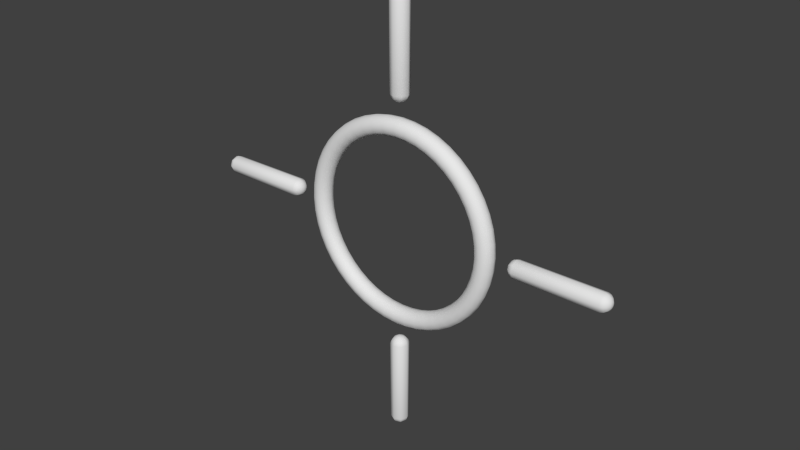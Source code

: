 # Source: crosshair.blend  (saved by Blender 2.77.0; exported with 4.5.12 LTS)
import bpy
from mathutils import Matrix  # noqa: F401  (used for matrix-valued properties, if any)

bpy.ops.wm.read_factory_settings(use_empty=True)
scene = bpy.context.scene
scene.name = 'Scene'

# ---- collections
col_collection_1 = bpy.data.collections.new('Collection 1'); scene.collection.children.link(col_collection_1)

# ---- world
world_world = bpy.data.worlds.new('World'); scene.world = world_world
world_world.color = (0.05088, 0.05088, 0.05088)
world_world.use_sun_shadow = False
world_world.sun_shadow_jitter_overblur = 0.0
world_world.cycles.sampling_method = 'NONE'
world_world.cycles.sample_map_resolution = 256

# ---- meshes
me_sphere = bpy.data.meshes.new('Sphere')
me_sphere.from_pydata([(6.749, 9.964e-07, 0.07649), (6.699, 1.005e-06, 0.1624), (6.623, 1.01e-06, 0.2262), (6.53, 1.011e-06, 0.2602), (3.921, 1.118e-06, 0.2602), (3.828, 1.111e-06, 0.2262), (3.702, 1.089e-06, 0.07649), (6.749, 0.06912, 0.04787), (6.699, 0.1299, 0.1086), (6.623, 0.175, 0.1538), (6.53, 0.199, 0.1778), (3.921, 0.199, 0.1778), (3.828, 0.175, 0.1538), (3.752, 0.1299, 0.1086), (3.702, 0.06912, 0.04786), (3.685, 1.077e-06, -0.02125), (6.749, 0.09774, -0.02125), (6.699, 0.1837, -0.02125), (6.623, 0.2475, -0.02125), (6.53, 0.2814, -0.02125), (3.921, 0.2814, -0.02125), (3.828, 0.2475, -0.02125), (3.752, 0.1837, -0.02125), (3.702, 0.09774, -0.02125), (6.766, 9.548e-07, -0.02125), (6.749, 0.06912, -0.09036), (6.699, 0.1299, -0.1511), (6.623, 0.175, -0.1963), (6.53, 0.199, -0.2203), (3.921, 0.199, -0.2203), (3.828, 0.175, -0.1963), (3.752, 0.1299, -0.1511), (3.702, 0.06912, -0.09036), (6.749, 9.724e-07, -0.119), (6.699, 9.478e-07, -0.2049), (6.623, 9.634e-07, -0.2687), (6.53, 9.478e-07, -0.3027), (3.921, 1.054e-06, -0.3027), (3.828, 1.055e-06, -0.2687), (3.752, 1.044e-06, -0.2049), (3.702, 1.065e-06, -0.119), (6.749, -0.06911, -0.09036), (6.699, -0.1299, -0.1511), (6.623, -0.175, -0.1963), (6.53, -0.199, -0.2203), (3.921, -0.199, -0.2203), (3.828, -0.175, -0.1963), (3.752, -0.1299, -0.1511), (3.702, -0.06911, -0.09036), (6.749, -0.09774, -0.02125), (6.699, -0.1837, -0.02125), (6.623, -0.2475, -0.02125), (6.53, -0.2814, -0.02125), (3.921, -0.2814, -0.02125), (3.828, -0.2475, -0.02125), (3.752, -0.1837, -0.02125), (3.702, -0.09774, -0.02125), (6.749, -0.06911, 0.04787), (6.699, -0.1299, 0.1086), (6.623, -0.175, 0.1538), (6.53, -0.199, 0.1778), (3.921, -0.199, 0.1778), (3.828, -0.175, 0.1538), (3.752, -0.1299, 0.1086), (3.702, -0.06911, 0.04786), (3.752, 1.113e-06, 0.1624)], [], [(0, 24, 7), (6, 65, 13, 14), (4, 3, 10, 11), (1, 0, 7, 8), (15, 6, 14), (5, 4, 11, 12), (2, 1, 8, 9), (65, 5, 12, 13), (3, 2, 9, 10), (8, 7, 16, 17), (15, 14, 23), (12, 11, 20, 21), (9, 8, 17, 18), (13, 12, 21, 22), (10, 9, 18, 19), (7, 24, 16), (14, 13, 22, 23), (11, 10, 19, 20), (22, 21, 30, 31), (19, 18, 27, 28), (16, 24, 25), (23, 22, 31, 32), (20, 19, 28, 29), (17, 16, 25, 26), (15, 23, 32), (21, 20, 29, 30), (18, 17, 26, 27), (29, 28, 36, 37), (26, 25, 33, 34), (15, 32, 40), (30, 29, 37, 38), (27, 26, 34, 35), (31, 30, 38, 39), (28, 27, 35, 36), (25, 24, 33), (32, 31, 39, 40), (35, 34, 42, 43), (39, 38, 46, 47), (36, 35, 43, 44), (33, 24, 41), (40, 39, 47, 48), (37, 36, 44, 45), (34, 33, 41, 42), (15, 40, 48), (38, 37, 45, 46), (41, 24, 49), (48, 47, 55, 56), (45, 44, 52, 53), (42, 41, 49, 50), (15, 48, 56), (46, 45, 53, 54), (43, 42, 50, 51), (47, 46, 54, 55), (44, 43, 51, 52), (15, 56, 64), (54, 53, 61, 62), (51, 50, 58, 59), (55, 54, 62, 63), (52, 51, 59, 60), (49, 24, 57), (56, 55, 63, 64), (53, 52, 60, 61), (50, 49, 57, 58), (63, 62, 5, 65), (60, 59, 2, 3), (57, 24, 0), (64, 63, 65, 6), (61, 60, 3, 4), (58, 57, 0, 1), (15, 64, 6), (62, 61, 4, 5), (59, 58, 1, 2)])
me_sphere.polygons.foreach_set('use_smooth', [True] * 72)
me_sphere.use_remesh_preserve_volume = False
me_sphere.use_remesh_preserve_attributes = False
me_sphere.use_mirror_vertex_groups = False
me_sphere.update()
me_torus = bpy.data.meshes.new('Torus')
me_torus.from_pydata([(-1.582e-07, 7.296e-08, 1.1), (-1.676e-07, 0.05, 1.087), (-1.714e-07, 0.0866, 1.05), (-1.714e-07, 0.1, 1.0), (-1.639e-07, 0.0866, 0.95), (-1.565e-07, 0.05, 0.9134), (-1.431e-07, 5.786e-08, 0.9), (-1.341e-07, -0.05, 0.9134), (-1.267e-07, -0.0866, 0.95), (-1.267e-07, -0.1, 1.0), (-1.341e-07, -0.0866, 1.05), (-1.453e-07, -0.05, 1.087), (0.1436, 8.941e-08, 1.091), (0.1418, 0.05, 1.077), (0.1371, 0.0866, 1.041), (0.1305, 0.1, 0.9914), (0.124, 0.0866, 0.9419), (0.1192, 0.05, 0.9056), (0.1175, 6.706e-08, 0.8923), (0.1192, -0.05, 0.9056), (0.124, -0.0866, 0.9419), (0.1305, -0.1, 0.9914), (0.1371, -0.0866, 1.041), (0.1418, -0.05, 1.077), (0.2847, 8.941e-08, 1.063), (0.2812, 0.05, 1.05), (0.2718, 0.0866, 1.014), (0.2588, 0.1, 0.9659), (0.2459, 0.0866, 0.9176), (0.2364, 0.05, 0.8823), (0.2329, 7.451e-08, 0.8693), (0.2364, -0.05, 0.8823), (0.2459, -0.0866, 0.9176), (0.2588, -0.1, 0.9659), (0.2718, -0.0866, 1.014), (0.2812, -0.05, 1.05), (0.421, 8.941e-08, 1.016), (0.4158, 0.05, 1.004), (0.4018, 0.0866, 0.9701), (0.3827, 0.1, 0.9239), (0.3635, 0.0866, 0.8777), (0.3495, 0.05, 0.8439), (0.3444, 1.49e-07, 0.8315), (0.3495, -0.05, 0.8439), (0.3635, -0.0866, 0.8777), (0.3827, -0.1, 0.9239), (0.4018, -0.0866, 0.9701), (0.4158, -0.05, 1.004), (0.55, 1.788e-07, 0.9526), (0.5433, 0.05, 0.941), (0.525, 0.0866, 0.9093), (0.5, 0.1, 0.866), (0.475, 0.0866, 0.8227), (0.4567, 0.05, 0.791), (0.45, 1.49e-07, 0.7794), (0.4567, -0.05, 0.791), (0.475, -0.0866, 0.8227), (0.5, -0.1, 0.866), (0.525, -0.0866, 0.9093), (0.5433, -0.05, 0.941), (0.6696, 1.788e-07, 0.8727), (0.6615, 0.05, 0.8621), (0.6392, 0.0866, 0.833), (0.6088, 0.1, 0.7934), (0.5783, 0.0866, 0.7537), (0.556, 0.05, 0.7246), (0.5479, 1.192e-07, 0.714), (0.556, -0.05, 0.7246), (0.5783, -0.0866, 0.7537), (0.6088, -0.1, 0.7934), (0.6392, -0.0866, 0.833), (0.6615, -0.05, 0.8621), (0.7778, 2.384e-07, 0.7778), (0.7683, 0.05, 0.7683), (0.7425, 0.0866, 0.7425), (0.7071, 0.1, 0.7071), (0.6718, 0.0866, 0.6718), (0.6459, 0.05, 0.6459), (0.6364, 1.788e-07, 0.6364), (0.6459, -0.05, 0.6459), (0.6718, -0.0866, 0.6718), (0.7071, -0.1, 0.7071), (0.7425, -0.0866, 0.7425), (0.7683, -0.05, 0.7683), (0.8727, 2.384e-07, 0.6696), (0.8621, 0.05, 0.6615), (0.833, 0.0866, 0.6392), (0.7934, 0.1, 0.6088), (0.7537, 0.0866, 0.5783), (0.7246, 0.05, 0.556), (0.714, 1.788e-07, 0.5479), (0.7246, -0.05, 0.556), (0.7537, -0.0866, 0.5783), (0.7934, -0.1, 0.6088), (0.833, -0.0866, 0.6392), (0.8621, -0.05, 0.6615), (0.9526, 2.384e-07, 0.55), (0.941, 0.05, 0.5433), (0.9093, 0.0866, 0.525), (0.866, 0.1, 0.5), (0.8227, 0.0866, 0.475), (0.791, 0.05, 0.4567), (0.7794, 1.788e-07, 0.45), (0.791, -0.05, 0.4567), (0.8227, -0.0866, 0.475), (0.866, -0.1, 0.5), (0.9093, -0.0866, 0.525), (0.941, -0.05, 0.5433), (1.016, 2.384e-07, 0.421), (1.004, 0.05, 0.4158), (0.9701, 0.0866, 0.4018), (0.9239, 0.1, 0.3827), (0.8777, 0.0866, 0.3635), (0.8439, 0.05, 0.3495), (0.8315, 2.384e-07, 0.3444), (0.8439, -0.05, 0.3495), (0.8777, -0.0866, 0.3635), (0.9239, -0.1, 0.3827), (0.9701, -0.0866, 0.4018), (1.004, -0.05, 0.4158), (1.063, 2.384e-07, 0.2847), (1.05, 0.05, 0.2812), (1.014, 0.0866, 0.2718), (0.9659, 0.1, 0.2588), (0.9176, 0.0866, 0.2459), (0.8823, 0.05, 0.2364), (0.8693, 2.384e-07, 0.2329), (0.8823, -0.05, 0.2364), (0.9176, -0.0866, 0.2459), (0.9659, -0.1, 0.2588), (1.014, -0.0866, 0.2718), (1.05, -0.05, 0.2812), (1.091, 2.384e-07, 0.1436), (1.077, 0.05, 0.1418), (1.041, 0.0866, 0.1371), (0.9914, 0.1, 0.1305), (0.9419, 0.0866, 0.124), (0.9056, 0.05, 0.1192), (0.8923, 2.384e-07, 0.1175), (0.9056, -0.05, 0.1192), (0.9419, -0.0866, 0.124), (0.9914, -0.1, 0.1305), (1.041, -0.0866, 0.1371), (1.077, -0.05, 0.1418), (1.1, 2.384e-07, 1.847e-07), (1.087, 0.05, 1.827e-07), (1.05, 0.0866, 1.791e-07), (1.0, 0.1, 2.04e-07), (0.95, 0.0866, 2.012e-07), (0.9134, 0.05, 1.994e-07), (0.9, 2.384e-07, 1.994e-07), (0.9134, -0.05, 1.995e-07), (0.95, -0.0866, 2.068e-07), (1.0, -0.1, 2.042e-07), (1.05, -0.0866, 1.773e-07), (1.087, -0.05, 1.828e-07), (1.091, 2.384e-07, -0.1436), (1.077, 0.05, -0.1418), (1.041, 0.0866, -0.1371), (0.9914, 0.1, -0.1305), (0.9419, 0.0866, -0.124), (0.9056, 0.05, -0.1192), (0.8923, 2.384e-07, -0.1175), (0.9056, -0.05, -0.1192), (0.9419, -0.0866, -0.124), (0.9914, -0.1, -0.1305), (1.041, -0.0866, -0.1371), (1.077, -0.05, -0.1418), (1.063, 2.384e-07, -0.2847), (1.05, 0.05, -0.2812), (1.014, 0.0866, -0.2718), (0.9659, 0.1, -0.2588), (0.9176, 0.0866, -0.2459), (0.8823, 0.05, -0.2364), (0.8693, 2.384e-07, -0.2329), (0.8823, -0.05, -0.2364), (0.9176, -0.0866, -0.2459), (0.9659, -0.1, -0.2588), (1.014, -0.0866, -0.2718), (1.05, -0.05, -0.2812), (1.016, 2.384e-07, -0.421), (1.004, 0.05, -0.4158), (0.9701, 0.0866, -0.4018), (0.9239, 0.1, -0.3827), (0.8777, 0.0866, -0.3635), (0.8439, 0.05, -0.3495), (0.8315, 1.788e-07, -0.3444), (0.8439, -0.05, -0.3495), (0.8777, -0.0866, -0.3635), (0.9239, -0.1, -0.3827), (0.9701, -0.0866, -0.4018), (1.004, -0.05, -0.4158), (0.9526, 2.384e-07, -0.55), (0.941, 0.05, -0.5433), (0.9093, 0.0866, -0.525), (0.866, 0.1, -0.5), (0.8227, 0.0866, -0.475), (0.791, 0.05, -0.4567), (0.7794, 1.788e-07, -0.45), (0.791, -0.05, -0.4567), (0.8227, -0.0866, -0.475), (0.866, -0.1, -0.5), (0.9093, -0.0866, -0.525), (0.941, -0.05, -0.5433), (0.8727, 2.384e-07, -0.6696), (0.8621, 0.05, -0.6615), (0.833, 0.0866, -0.6392), (0.7934, 0.1, -0.6088), (0.7537, 0.0866, -0.5783), (0.7246, 0.05, -0.556), (0.714, 1.788e-07, -0.5479), (0.7246, -0.05, -0.556), (0.7537, -0.0866, -0.5783), (0.7934, -0.1, -0.6088), (0.833, -0.0866, -0.6392), (0.8621, -0.05, -0.6615), (0.7778, 2.384e-07, -0.7778), (0.7683, 0.05, -0.7683), (0.7425, 0.0866, -0.7425), (0.7071, 0.1, -0.7071), (0.6718, 0.0866, -0.6718), (0.6459, 0.05, -0.6459), (0.6364, 1.788e-07, -0.6364), (0.6459, -0.05, -0.6459), (0.6718, -0.0866, -0.6718), (0.7071, -0.1, -0.7071), (0.7425, -0.0866, -0.7425), (0.7683, -0.05, -0.7683), (0.6696, 2.384e-07, -0.8727), (0.6615, 0.05, -0.8621), (0.6392, 0.0866, -0.833), (0.6088, 0.1, -0.7934), (0.5783, 0.0866, -0.7537), (0.556, 0.05, -0.7246), (0.5479, 1.788e-07, -0.714), (0.556, -0.05, -0.7246), (0.5783, -0.0866, -0.7537), (0.6088, -0.1, -0.7934), (0.6392, -0.0866, -0.833), (0.6615, -0.05, -0.8621), (0.55, 1.192e-07, -0.9526), (0.5433, 0.05, -0.941), (0.525, 0.0866, -0.9093), (0.5, 0.1, -0.866), (0.475, 0.0866, -0.8227), (0.4567, 0.05, -0.791), (0.45, 1.49e-07, -0.7794), (0.4567, -0.05, -0.791), (0.475, -0.0866, -0.8227), (0.5, -0.1, -0.866), (0.525, -0.0866, -0.9093), (0.5433, -0.05, -0.941), (0.421, 1.788e-07, -1.016), (0.4158, 0.05, -1.004), (0.4018, 0.0866, -0.9701), (0.3827, 0.1, -0.9239), (0.3635, 0.0866, -0.8777), (0.3495, 0.05, -0.8439), (0.3444, 1.192e-07, -0.8315), (0.3495, -0.05, -0.8439), (0.3635, -0.0866, -0.8777), (0.3827, -0.1, -0.9239), (0.4018, -0.0866, -0.9701), (0.4158, -0.05, -1.004), (0.2847, 5.96e-08, -1.063), (0.2812, 0.05, -1.05), (0.2718, 0.0866, -1.014), (0.2588, 0.1, -0.9659), (0.2459, 0.0866, -0.9176), (0.2364, 0.05, -0.8823), (0.2329, 5.96e-08, -0.8693), (0.2364, -0.05, -0.8823), (0.2459, -0.0866, -0.9176), (0.2588, -0.1, -0.9659), (0.2718, -0.0866, -1.014), (0.2812, -0.05, -1.05), (0.1436, 4.47e-08, -1.091), (0.1418, 0.05, -1.077), (0.1371, 0.0866, -1.041), (0.1305, 0.1, -0.9914), (0.124, 0.0866, -0.9419), (0.1192, 0.05, -0.9056), (0.1175, 5.215e-08, -0.8923), (0.1192, -0.05, -0.9056), (0.124, -0.0866, -0.9419), (0.1305, -0.1, -0.9914), (0.1371, -0.0866, -1.041), (0.1418, -0.05, -1.077), (1.04e-07, 2.607e-08, -1.1), (8.941e-08, 0.05, -1.087), (7.451e-08, 0.0866, -1.05), (6.706e-08, 0.1, -1.0), (5.96e-08, 0.0866, -0.95), (6.333e-08, 0.05, -0.9134), (7.145e-08, 4.117e-08, -0.9), (8.568e-08, -0.05, -0.9134), (9.686e-08, -0.0866, -0.95), (1.118e-07, -0.1, -1.0), (1.192e-07, -0.0866, -1.05), (1.118e-07, -0.05, -1.087), (-0.1436, 1.49e-08, -1.091), (-0.1418, 0.05, -1.077), (-0.1371, 0.0866, -1.041), (-0.1305, 0.1, -0.9914), (-0.124, 0.0866, -0.9419), (-0.1192, 0.05, -0.9056), (-0.1175, 2.98e-08, -0.8923), (-0.1192, -0.05, -0.9056), (-0.124, -0.0866, -0.9419), (-0.1305, -0.1, -0.9914), (-0.1371, -0.0866, -1.041), (-0.1418, -0.05, -1.077), (-0.2847, 0.0, -1.063), (-0.2812, 0.05, -1.05), (-0.2718, 0.0866, -1.014), (-0.2588, 0.1, -0.9659), (-0.2459, 0.0866, -0.9176), (-0.2364, 0.05, -0.8823), (-0.2329, -2.98e-08, -0.8693), (-0.2364, -0.05, -0.8823), (-0.2459, -0.0866, -0.9176), (-0.2588, -0.1, -0.9659), (-0.2718, -0.0866, -1.014), (-0.2812, -0.05, -1.05), (-0.421, -1.192e-07, -1.016), (-0.4158, 0.05, -1.004), (-0.4018, 0.0866, -0.9701), (-0.3827, 0.1, -0.9239), (-0.3635, 0.0866, -0.8777), (-0.3495, 0.05, -0.8439), (-0.3444, -2.98e-08, -0.8315), (-0.3495, -0.05, -0.8439), (-0.3635, -0.0866, -0.8777), (-0.3827, -0.1, -0.9239), (-0.4018, -0.0866, -0.9701), (-0.4158, -0.05, -1.004), (-0.55, -5.96e-08, -0.9526), (-0.5433, 0.05, -0.941), (-0.525, 0.0866, -0.9093), (-0.5, 0.1, -0.866), (-0.475, 0.0866, -0.8227), (-0.4567, 0.05, -0.791), (-0.45, -2.98e-08, -0.7794), (-0.4567, -0.05, -0.791), (-0.475, -0.0866, -0.8227), (-0.5, -0.1, -0.866), (-0.525, -0.0866, -0.9093), (-0.5433, -0.05, -0.941), (-0.6696, -1.192e-07, -0.8727), (-0.6615, 0.05, -0.8621), (-0.6392, 0.0866, -0.833), (-0.6088, 0.1, -0.7934), (-0.5783, 0.0866, -0.7537), (-0.556, 0.05, -0.7246), (-0.5479, -1.192e-07, -0.714), (-0.556, -0.05, -0.7246), (-0.5783, -0.0866, -0.7537), (-0.6088, -0.1, -0.7934), (-0.6392, -0.0866, -0.833), (-0.6615, -0.05, -0.8621), (-0.7778, -1.192e-07, -0.7778), (-0.7683, 0.05, -0.7683), (-0.7425, 0.0866, -0.7425), (-0.7071, 0.1, -0.7071), (-0.6718, 0.0866, -0.6718), (-0.6459, 0.05, -0.6459), (-0.6364, -1.192e-07, -0.6364), (-0.6459, -0.05, -0.6459), (-0.6718, -0.0866, -0.6718), (-0.7071, -0.1, -0.7071), (-0.7425, -0.0866, -0.7425), (-0.7683, -0.05, -0.7683), (-0.8727, -1.788e-07, -0.6696), (-0.8621, 0.05, -0.6615), (-0.833, 0.0866, -0.6392), (-0.7934, 0.1, -0.6088), (-0.7537, 0.0866, -0.5783), (-0.7246, 0.05, -0.556), (-0.714, -1.192e-07, -0.5479), (-0.7246, -0.05, -0.556), (-0.7537, -0.0866, -0.5783), (-0.7934, -0.1, -0.6088), (-0.833, -0.0866, -0.6392), (-0.8621, -0.05, -0.6615), (-0.9526, -1.788e-07, -0.55), (-0.941, 0.05, -0.5433), (-0.9093, 0.0866, -0.525), (-0.866, 0.1, -0.5), (-0.8227, 0.0866, -0.475), (-0.791, 0.05, -0.4567), (-0.7794, -1.192e-07, -0.45), (-0.791, -0.05, -0.4567), (-0.8227, -0.0866, -0.475), (-0.866, -0.1, -0.5), (-0.9093, -0.0866, -0.525), (-0.941, -0.05, -0.5433), (-1.016, -2.384e-07, -0.421), (-1.004, 0.05, -0.4158), (-0.9701, 0.0866, -0.4018), (-0.9239, 0.1, -0.3827), (-0.8777, 0.0866, -0.3635), (-0.8439, 0.05, -0.3495), (-0.8315, -1.788e-07, -0.3444), (-0.8439, -0.05, -0.3495), (-0.8777, -0.0866, -0.3635), (-0.9239, -0.1, -0.3827), (-0.9701, -0.0866, -0.4018), (-1.004, -0.05, -0.4158), (-1.063, -2.384e-07, -0.2847), (-1.05, 0.05, -0.2812), (-1.014, 0.0866, -0.2718), (-0.9659, 0.1, -0.2588), (-0.9176, 0.0866, -0.2459), (-0.8823, 0.05, -0.2364), (-0.8693, -1.788e-07, -0.2329), (-0.8823, -0.05, -0.2364), (-0.9176, -0.0866, -0.2459), (-0.9659, -0.1, -0.2588), (-1.014, -0.0866, -0.2718), (-1.05, -0.05, -0.2812), (-1.091, -2.384e-07, -0.1436), (-1.077, 0.05, -0.1418), (-1.041, 0.0866, -0.1371), (-0.9914, 0.1, -0.1305), (-0.9419, 0.0866, -0.124), (-0.9056, 0.05, -0.1192), (-0.8923, -1.788e-07, -0.1175), (-0.9056, -0.05, -0.1192), (-0.9419, -0.0866, -0.124), (-0.9914, -0.1, -0.1305), (-1.041, -0.0866, -0.1371), (-1.077, -0.05, -0.1418), (-1.1, -2.384e-07, 1.861e-08), (-1.087, 0.05, 1.834e-08), (-1.05, 0.0866, 2.386e-08), (-1.0, 0.1, 5.653e-08), (-0.95, 0.0866, 6.141e-08), (-0.9134, 0.05, 6.129e-08), (-0.9, -1.788e-07, 6.351e-08), (-0.9134, -0.05, 6.139e-08), (-0.95, -0.0866, 5.959e-08), (-1.0, -0.1, 5.673e-08), (-1.05, -0.0866, 2.204e-08), (-1.087, -0.05, 1.844e-08), (-1.091, -2.384e-07, 0.1436), (-1.077, 0.05, 0.1418), (-1.041, 0.0866, 0.1371), (-0.9914, 0.1, 0.1305), (-0.9419, 0.0866, 0.124), (-0.9056, 0.05, 0.1192), (-0.8923, -1.788e-07, 0.1175), (-0.9056, -0.05, 0.1192), (-0.9419, -0.0866, 0.124), (-0.9914, -0.1, 0.1305), (-1.041, -0.0866, 0.1371), (-1.077, -0.05, 0.1418), (-1.063, -2.384e-07, 0.2847), (-1.05, 0.05, 0.2812), (-1.014, 0.0866, 0.2718), (-0.9659, 0.1, 0.2588), (-0.9176, 0.0866, 0.2459), (-0.8823, 0.05, 0.2364), (-0.8693, -1.788e-07, 0.2329), (-0.8823, -0.05, 0.2364), (-0.9176, -0.0866, 0.2459), (-0.9659, -0.1, 0.2588), (-1.014, -0.0866, 0.2718), (-1.05, -0.05, 0.2812), (-1.016, -2.384e-07, 0.421), (-1.004, 0.05, 0.4158), (-0.9701, 0.0866, 0.4018), (-0.9239, 0.1, 0.3827), (-0.8777, 0.0866, 0.3635), (-0.8439, 0.05, 0.3495), (-0.8315, -1.788e-07, 0.3444), (-0.8439, -0.05, 0.3495), (-0.8777, -0.0866, 0.3635), (-0.9239, -0.1, 0.3827), (-0.9701, -0.0866, 0.4018), (-1.004, -0.05, 0.4158), (-0.9526, -1.788e-07, 0.55), (-0.941, 0.05, 0.5433), (-0.9093, 0.0866, 0.525), (-0.866, 0.1, 0.5), (-0.8227, 0.0866, 0.475), (-0.791, 0.05, 0.4567), (-0.7794, -1.788e-07, 0.45), (-0.791, -0.05, 0.4567), (-0.8227, -0.0866, 0.475), (-0.866, -0.1, 0.5), (-0.9093, -0.0866, 0.525), (-0.941, -0.05, 0.5433), (-0.8727, -1.192e-07, 0.6696), (-0.8621, 0.05, 0.6615), (-0.833, 0.0866, 0.6392), (-0.7934, 0.1, 0.6088), (-0.7537, 0.0866, 0.5783), (-0.7246, 0.05, 0.556), (-0.714, -1.192e-07, 0.5479), (-0.7246, -0.05, 0.556), (-0.7537, -0.0866, 0.5783), (-0.7934, -0.1, 0.6088), (-0.833, -0.0866, 0.6392), (-0.8621, -0.05, 0.6615), (-0.7778, -1.192e-07, 0.7778), (-0.7683, 0.05, 0.7683), (-0.7425, 0.0866, 0.7425), (-0.7071, 0.1, 0.7071), (-0.6718, 0.0866, 0.6718), (-0.6459, 0.05, 0.6459), (-0.6364, -1.192e-07, 0.6364), (-0.6459, -0.05, 0.6459), (-0.6718, -0.0866, 0.6718), (-0.7071, -0.1, 0.7071), (-0.7425, -0.0866, 0.7425), (-0.7683, -0.05, 0.7683), (-0.6696, -1.192e-07, 0.8727), (-0.6615, 0.05, 0.8621), (-0.6392, 0.0866, 0.833), (-0.6088, 0.1, 0.7934), (-0.5783, 0.0866, 0.7537), (-0.556, 0.05, 0.7246), (-0.5479, -1.192e-07, 0.714), (-0.556, -0.05, 0.7246), (-0.5783, -0.0866, 0.7537), (-0.6088, -0.1, 0.7934), (-0.6392, -0.0866, 0.833), (-0.6615, -0.05, 0.8621), (-0.55, -1.192e-07, 0.9526), (-0.5433, 0.05, 0.941), (-0.525, 0.0866, 0.9093), (-0.5, 0.1, 0.866), (-0.475, 0.0866, 0.8227), (-0.4567, 0.05, 0.791), (-0.45, -5.96e-08, 0.7794), (-0.4567, -0.05, 0.791), (-0.475, -0.0866, 0.8227), (-0.5, -0.1, 0.866), (-0.525, -0.0866, 0.9093), (-0.5433, -0.05, 0.941), (-0.421, -8.941e-08, 1.016), (-0.4158, 0.05, 1.004), (-0.4018, 0.0866, 0.9701), (-0.3827, 0.1, 0.9239), (-0.3635, 0.0866, 0.8777), (-0.3495, 0.05, 0.8439), (-0.3444, -2.98e-08, 0.8315), (-0.3495, -0.05, 0.8439), (-0.3635, -0.0866, 0.8777), (-0.3827, -0.1, 0.9239), (-0.4018, -0.0866, 0.9701), (-0.4158, -0.05, 1.004), (-0.2847, -5.96e-08, 1.063), (-0.2812, 0.05, 1.05), (-0.2718, 0.0866, 1.014), (-0.2588, 0.1, 0.9659), (-0.2459, 0.0866, 0.9176), (-0.2364, 0.05, 0.8823), (-0.2329, -1.49e-08, 0.8693), (-0.2364, -0.05, 0.8823), (-0.2459, -0.0866, 0.9176), (-0.2588, -0.1, 0.9659), (-0.2718, -0.0866, 1.014), (-0.2812, -0.05, 1.05), (-0.1436, -5.96e-08, 1.091), (-0.1418, 0.05, 1.077), (-0.1371, 0.0866, 1.041), (-0.1305, 0.1, 0.9914), (-0.124, 0.0866, 0.9419), (-0.1192, 0.05, 0.9056), (-0.1175, -1.49e-08, 0.8923), (-0.1192, -0.05, 0.9056), (-0.124, -0.0866, 0.9419), (-0.1305, -0.1, 0.9914), (-0.1371, -0.0866, 1.041), (-0.1418, -0.05, 1.077)], [], [(0, 12, 13, 1), (1, 13, 14, 2), (2, 14, 15, 3), (3, 15, 16, 4), (4, 16, 17, 5), (5, 17, 18, 6), (6, 18, 19, 7), (7, 19, 20, 8), (8, 20, 21, 9), (9, 21, 22, 10), (10, 22, 23, 11), (0, 11, 23, 12), (12, 24, 25, 13), (13, 25, 26, 14), (14, 26, 27, 15), (15, 27, 28, 16), (16, 28, 29, 17), (17, 29, 30, 18), (18, 30, 31, 19), (19, 31, 32, 20), (20, 32, 33, 21), (21, 33, 34, 22), (22, 34, 35, 23), (23, 35, 24, 12), (24, 36, 37, 25), (25, 37, 38, 26), (26, 38, 39, 27), (27, 39, 40, 28), (28, 40, 41, 29), (29, 41, 42, 30), (30, 42, 43, 31), (31, 43, 44, 32), (32, 44, 45, 33), (33, 45, 46, 34), (34, 46, 47, 35), (35, 47, 36, 24), (36, 48, 49, 37), (37, 49, 50, 38), (38, 50, 51, 39), (39, 51, 52, 40), (40, 52, 53, 41), (41, 53, 54, 42), (42, 54, 55, 43), (43, 55, 56, 44), (44, 56, 57, 45), (45, 57, 58, 46), (46, 58, 59, 47), (47, 59, 48, 36), (48, 60, 61, 49), (49, 61, 62, 50), (50, 62, 63, 51), (51, 63, 64, 52), (52, 64, 65, 53), (53, 65, 66, 54), (54, 66, 67, 55), (55, 67, 68, 56), (56, 68, 69, 57), (57, 69, 70, 58), (58, 70, 71, 59), (59, 71, 60, 48), (60, 72, 73, 61), (61, 73, 74, 62), (62, 74, 75, 63), (63, 75, 76, 64), (64, 76, 77, 65), (65, 77, 78, 66), (66, 78, 79, 67), (67, 79, 80, 68), (68, 80, 81, 69), (69, 81, 82, 70), (70, 82, 83, 71), (71, 83, 72, 60), (72, 84, 85, 73), (73, 85, 86, 74), (74, 86, 87, 75), (75, 87, 88, 76), (76, 88, 89, 77), (77, 89, 90, 78), (78, 90, 91, 79), (79, 91, 92, 80), (80, 92, 93, 81), (81, 93, 94, 82), (82, 94, 95, 83), (83, 95, 84, 72), (84, 96, 97, 85), (85, 97, 98, 86), (86, 98, 99, 87), (87, 99, 100, 88), (88, 100, 101, 89), (89, 101, 102, 90), (90, 102, 103, 91), (91, 103, 104, 92), (92, 104, 105, 93), (93, 105, 106, 94), (94, 106, 107, 95), (95, 107, 96, 84), (96, 108, 109, 97), (97, 109, 110, 98), (98, 110, 111, 99), (99, 111, 112, 100), (100, 112, 113, 101), (101, 113, 114, 102), (102, 114, 115, 103), (103, 115, 116, 104), (104, 116, 117, 105), (105, 117, 118, 106), (106, 118, 119, 107), (107, 119, 108, 96), (108, 120, 121, 109), (109, 121, 122, 110), (110, 122, 123, 111), (111, 123, 124, 112), (112, 124, 125, 113), (113, 125, 126, 114), (114, 126, 127, 115), (115, 127, 128, 116), (116, 128, 129, 117), (117, 129, 130, 118), (118, 130, 131, 119), (119, 131, 120, 108), (120, 132, 133, 121), (121, 133, 134, 122), (122, 134, 135, 123), (123, 135, 136, 124), (124, 136, 137, 125), (125, 137, 138, 126), (126, 138, 139, 127), (127, 139, 140, 128), (128, 140, 141, 129), (129, 141, 142, 130), (130, 142, 143, 131), (131, 143, 132, 120), (132, 144, 145, 133), (133, 145, 146, 134), (134, 146, 147, 135), (135, 147, 148, 136), (136, 148, 149, 137), (137, 149, 150, 138), (138, 150, 151, 139), (139, 151, 152, 140), (140, 152, 153, 141), (141, 153, 154, 142), (142, 154, 155, 143), (143, 155, 144, 132), (144, 156, 157, 145), (145, 157, 158, 146), (146, 158, 159, 147), (147, 159, 160, 148), (148, 160, 161, 149), (149, 161, 162, 150), (150, 162, 163, 151), (151, 163, 164, 152), (152, 164, 165, 153), (153, 165, 166, 154), (154, 166, 167, 155), (155, 167, 156, 144), (156, 168, 169, 157), (157, 169, 170, 158), (158, 170, 171, 159), (159, 171, 172, 160), (160, 172, 173, 161), (161, 173, 174, 162), (162, 174, 175, 163), (163, 175, 176, 164), (164, 176, 177, 165), (165, 177, 178, 166), (166, 178, 179, 167), (167, 179, 168, 156), (168, 180, 181, 169), (169, 181, 182, 170), (170, 182, 183, 171), (171, 183, 184, 172), (172, 184, 185, 173), (173, 185, 186, 174), (174, 186, 187, 175), (175, 187, 188, 176), (176, 188, 189, 177), (177, 189, 190, 178), (178, 190, 191, 179), (179, 191, 180, 168), (180, 192, 193, 181), (181, 193, 194, 182), (182, 194, 195, 183), (183, 195, 196, 184), (184, 196, 197, 185), (185, 197, 198, 186), (186, 198, 199, 187), (187, 199, 200, 188), (188, 200, 201, 189), (189, 201, 202, 190), (190, 202, 203, 191), (191, 203, 192, 180), (192, 204, 205, 193), (193, 205, 206, 194), (194, 206, 207, 195), (195, 207, 208, 196), (196, 208, 209, 197), (197, 209, 210, 198), (198, 210, 211, 199), (199, 211, 212, 200), (200, 212, 213, 201), (201, 213, 214, 202), (202, 214, 215, 203), (203, 215, 204, 192), (204, 216, 217, 205), (205, 217, 218, 206), (206, 218, 219, 207), (207, 219, 220, 208), (208, 220, 221, 209), (209, 221, 222, 210), (210, 222, 223, 211), (211, 223, 224, 212), (212, 224, 225, 213), (213, 225, 226, 214), (214, 226, 227, 215), (215, 227, 216, 204), (216, 228, 229, 217), (217, 229, 230, 218), (218, 230, 231, 219), (219, 231, 232, 220), (220, 232, 233, 221), (221, 233, 234, 222), (222, 234, 235, 223), (223, 235, 236, 224), (224, 236, 237, 225), (225, 237, 238, 226), (226, 238, 239, 227), (227, 239, 228, 216), (228, 240, 241, 229), (229, 241, 242, 230), (230, 242, 243, 231), (231, 243, 244, 232), (232, 244, 245, 233), (233, 245, 246, 234), (234, 246, 247, 235), (235, 247, 248, 236), (236, 248, 249, 237), (237, 249, 250, 238), (238, 250, 251, 239), (239, 251, 240, 228), (240, 252, 253, 241), (241, 253, 254, 242), (242, 254, 255, 243), (243, 255, 256, 244), (244, 256, 257, 245), (245, 257, 258, 246), (246, 258, 259, 247), (247, 259, 260, 248), (248, 260, 261, 249), (249, 261, 262, 250), (250, 262, 263, 251), (251, 263, 252, 240), (252, 264, 265, 253), (253, 265, 266, 254), (254, 266, 267, 255), (255, 267, 268, 256), (256, 268, 269, 257), (257, 269, 270, 258), (258, 270, 271, 259), (259, 271, 272, 260), (260, 272, 273, 261), (261, 273, 274, 262), (262, 274, 275, 263), (263, 275, 264, 252), (264, 276, 277, 265), (265, 277, 278, 266), (266, 278, 279, 267), (267, 279, 280, 268), (268, 280, 281, 269), (269, 281, 282, 270), (270, 282, 283, 271), (271, 283, 284, 272), (272, 284, 285, 273), (273, 285, 286, 274), (274, 286, 287, 275), (275, 287, 276, 264), (276, 288, 289, 277), (277, 289, 290, 278), (278, 290, 291, 279), (279, 291, 292, 280), (280, 292, 293, 281), (281, 293, 294, 282), (282, 294, 295, 283), (283, 295, 296, 284), (284, 296, 297, 285), (285, 297, 298, 286), (286, 298, 299, 287), (287, 299, 288, 276), (288, 300, 301, 289), (289, 301, 302, 290), (290, 302, 303, 291), (291, 303, 304, 292), (292, 304, 305, 293), (293, 305, 306, 294), (294, 306, 307, 295), (295, 307, 308, 296), (296, 308, 309, 297), (297, 309, 310, 298), (298, 310, 311, 299), (299, 311, 300, 288), (300, 312, 313, 301), (301, 313, 314, 302), (302, 314, 315, 303), (303, 315, 316, 304), (304, 316, 317, 305), (305, 317, 318, 306), (306, 318, 319, 307), (307, 319, 320, 308), (308, 320, 321, 309), (309, 321, 322, 310), (310, 322, 323, 311), (311, 323, 312, 300), (312, 324, 325, 313), (313, 325, 326, 314), (314, 326, 327, 315), (315, 327, 328, 316), (316, 328, 329, 317), (317, 329, 330, 318), (318, 330, 331, 319), (319, 331, 332, 320), (320, 332, 333, 321), (321, 333, 334, 322), (322, 334, 335, 323), (323, 335, 324, 312), (324, 336, 337, 325), (325, 337, 338, 326), (326, 338, 339, 327), (327, 339, 340, 328), (328, 340, 341, 329), (329, 341, 342, 330), (330, 342, 343, 331), (331, 343, 344, 332), (332, 344, 345, 333), (333, 345, 346, 334), (334, 346, 347, 335), (335, 347, 336, 324), (336, 348, 349, 337), (337, 349, 350, 338), (338, 350, 351, 339), (339, 351, 352, 340), (340, 352, 353, 341), (341, 353, 354, 342), (342, 354, 355, 343), (343, 355, 356, 344), (344, 356, 357, 345), (345, 357, 358, 346), (346, 358, 359, 347), (347, 359, 348, 336), (348, 360, 361, 349), (349, 361, 362, 350), (350, 362, 363, 351), (351, 363, 364, 352), (352, 364, 365, 353), (353, 365, 366, 354), (354, 366, 367, 355), (355, 367, 368, 356), (356, 368, 369, 357), (357, 369, 370, 358), (358, 370, 371, 359), (359, 371, 360, 348), (360, 372, 373, 361), (361, 373, 374, 362), (362, 374, 375, 363), (363, 375, 376, 364), (364, 376, 377, 365), (365, 377, 378, 366), (366, 378, 379, 367), (367, 379, 380, 368), (368, 380, 381, 369), (369, 381, 382, 370), (370, 382, 383, 371), (371, 383, 372, 360), (372, 384, 385, 373), (373, 385, 386, 374), (374, 386, 387, 375), (375, 387, 388, 376), (376, 388, 389, 377), (377, 389, 390, 378), (378, 390, 391, 379), (379, 391, 392, 380), (380, 392, 393, 381), (381, 393, 394, 382), (382, 394, 395, 383), (383, 395, 384, 372), (384, 396, 397, 385), (385, 397, 398, 386), (386, 398, 399, 387), (387, 399, 400, 388), (388, 400, 401, 389), (389, 401, 402, 390), (390, 402, 403, 391), (391, 403, 404, 392), (392, 404, 405, 393), (393, 405, 406, 394), (394, 406, 407, 395), (395, 407, 396, 384), (396, 408, 409, 397), (397, 409, 410, 398), (398, 410, 411, 399), (399, 411, 412, 400), (400, 412, 413, 401), (401, 413, 414, 402), (402, 414, 415, 403), (403, 415, 416, 404), (404, 416, 417, 405), (405, 417, 418, 406), (406, 418, 419, 407), (407, 419, 408, 396), (408, 420, 421, 409), (409, 421, 422, 410), (410, 422, 423, 411), (411, 423, 424, 412), (412, 424, 425, 413), (413, 425, 426, 414), (414, 426, 427, 415), (415, 427, 428, 416), (416, 428, 429, 417), (417, 429, 430, 418), (418, 430, 431, 419), (419, 431, 420, 408), (420, 432, 433, 421), (421, 433, 434, 422), (422, 434, 435, 423), (423, 435, 436, 424), (424, 436, 437, 425), (425, 437, 438, 426), (426, 438, 439, 427), (427, 439, 440, 428), (428, 440, 441, 429), (429, 441, 442, 430), (430, 442, 443, 431), (431, 443, 432, 420), (432, 444, 445, 433), (433, 445, 446, 434), (434, 446, 447, 435), (435, 447, 448, 436), (436, 448, 449, 437), (437, 449, 450, 438), (438, 450, 451, 439), (439, 451, 452, 440), (440, 452, 453, 441), (441, 453, 454, 442), (442, 454, 455, 443), (443, 455, 444, 432), (444, 456, 457, 445), (445, 457, 458, 446), (446, 458, 459, 447), (447, 459, 460, 448), (448, 460, 461, 449), (449, 461, 462, 450), (450, 462, 463, 451), (451, 463, 464, 452), (452, 464, 465, 453), (453, 465, 466, 454), (454, 466, 467, 455), (455, 467, 456, 444), (456, 468, 469, 457), (457, 469, 470, 458), (458, 470, 471, 459), (459, 471, 472, 460), (460, 472, 473, 461), (461, 473, 474, 462), (462, 474, 475, 463), (463, 475, 476, 464), (464, 476, 477, 465), (465, 477, 478, 466), (466, 478, 479, 467), (467, 479, 468, 456), (468, 480, 481, 469), (469, 481, 482, 470), (470, 482, 483, 471), (471, 483, 484, 472), (472, 484, 485, 473), (473, 485, 486, 474), (474, 486, 487, 475), (475, 487, 488, 476), (476, 488, 489, 477), (477, 489, 490, 478), (478, 490, 491, 479), (479, 491, 480, 468), (480, 492, 493, 481), (481, 493, 494, 482), (482, 494, 495, 483), (483, 495, 496, 484), (484, 496, 497, 485), (485, 497, 498, 486), (486, 498, 499, 487), (487, 499, 500, 488), (488, 500, 501, 489), (489, 501, 502, 490), (490, 502, 503, 491), (491, 503, 492, 480), (492, 504, 505, 493), (493, 505, 506, 494), (494, 506, 507, 495), (495, 507, 508, 496), (496, 508, 509, 497), (497, 509, 510, 498), (498, 510, 511, 499), (499, 511, 512, 500), (500, 512, 513, 501), (501, 513, 514, 502), (502, 514, 515, 503), (503, 515, 504, 492), (504, 516, 517, 505), (505, 517, 518, 506), (506, 518, 519, 507), (507, 519, 520, 508), (508, 520, 521, 509), (509, 521, 522, 510), (510, 522, 523, 511), (511, 523, 524, 512), (512, 524, 525, 513), (513, 525, 526, 514), (514, 526, 527, 515), (515, 527, 516, 504), (516, 528, 529, 517), (517, 529, 530, 518), (518, 530, 531, 519), (519, 531, 532, 520), (520, 532, 533, 521), (521, 533, 534, 522), (522, 534, 535, 523), (523, 535, 536, 524), (524, 536, 537, 525), (525, 537, 538, 526), (526, 538, 539, 527), (527, 539, 528, 516), (528, 540, 541, 529), (529, 541, 542, 530), (530, 542, 543, 531), (531, 543, 544, 532), (532, 544, 545, 533), (533, 545, 546, 534), (534, 546, 547, 535), (535, 547, 548, 536), (536, 548, 549, 537), (537, 549, 550, 538), (538, 550, 551, 539), (539, 551, 540, 528), (540, 552, 553, 541), (541, 553, 554, 542), (542, 554, 555, 543), (543, 555, 556, 544), (544, 556, 557, 545), (545, 557, 558, 546), (546, 558, 559, 547), (547, 559, 560, 548), (548, 560, 561, 549), (549, 561, 562, 550), (550, 562, 563, 551), (551, 563, 552, 540), (552, 564, 565, 553), (553, 565, 566, 554), (554, 566, 567, 555), (555, 567, 568, 556), (556, 568, 569, 557), (557, 569, 570, 558), (558, 570, 571, 559), (559, 571, 572, 560), (560, 572, 573, 561), (561, 573, 574, 562), (562, 574, 575, 563), (563, 575, 564, 552), (564, 0, 1, 565), (565, 1, 2, 566), (566, 2, 3, 567), (567, 3, 4, 568), (568, 4, 5, 569), (569, 5, 6, 570), (570, 6, 7, 571), (571, 7, 8, 572), (572, 8, 9, 573), (573, 9, 10, 574), (574, 10, 11, 575), (575, 11, 0, 564)])
me_torus.polygons.foreach_set('use_smooth', [True] * 576)
me_torus.use_remesh_preserve_volume = False
me_torus.use_remesh_preserve_attributes = False
me_torus.use_mirror_vertex_groups = False
me_torus.update()
me_sphere_001 = bpy.data.meshes.new('Sphere.001')
me_sphere_001.from_pydata([(6.764, -4.876e-07, 0.09738), (6.714, -5.005e-07, 0.1833), (6.638, -5.102e-07, 0.2471), (6.545, -5.153e-07, 0.2811), (3.936, -3.258e-07, 0.2811), (3.843, -3.207e-07, 0.2471), (3.717, -2.981e-07, 0.09738), (6.764, 0.06911, 0.06875), (6.714, 0.1299, 0.1295), (6.638, 0.175, 0.1746), (6.545, 0.199, 0.1986), (3.936, 0.199, 0.1986), (3.843, 0.175, 0.1746), (3.767, 0.1299, 0.1295), (3.717, 0.06911, 0.06875), (3.7, -2.833e-07, -0.0003637), (6.764, 0.09774, -0.0003637), (6.714, 0.1837, -0.0003637), (6.638, 0.2475, -0.0003637), (6.545, 0.2814, -0.0003637), (3.936, 0.2814, -0.0003637), (3.843, 0.2475, -0.0003637), (3.767, 0.1837, -0.0003637), (3.717, 0.09774, -0.0003637), (6.781, -5.033e-07, -0.0003637), (6.764, 0.06911, -0.06948), (6.714, 0.1299, -0.1303), (6.638, 0.175, -0.1754), (6.545, 0.199, -0.1994), (3.936, 0.199, -0.1994), (3.843, 0.175, -0.1754), (3.767, 0.1299, -0.1303), (3.717, 0.06911, -0.06948), (6.764, -4.587e-07, -0.09811), (6.714, -4.585e-07, -0.1841), (6.638, -4.234e-07, -0.2479), (6.545, -4.268e-07, -0.2818), (3.936, -2.373e-07, -0.2818), (3.843, -2.424e-07, -0.2479), (3.767, -2.691e-07, -0.1841), (3.717, -2.693e-07, -0.09811), (6.764, -0.06911, -0.06948), (6.714, -0.1299, -0.1303), (6.638, -0.175, -0.1754), (6.545, -0.199, -0.1994), (3.936, -0.199, -0.1994), (3.843, -0.175, -0.1754), (3.767, -0.1299, -0.1303), (3.717, -0.06911, -0.06948), (6.764, -0.09774, -0.0003637), (6.714, -0.1837, -0.0003637), (6.638, -0.2475, -0.0003637), (6.545, -0.2814, -0.0003637), (3.936, -0.2814, -0.0003637), (3.843, -0.2475, -0.0003637), (3.767, -0.1837, -0.0003637), (3.717, -0.09774, -0.0003637), (6.764, -0.06911, 0.06875), (6.714, -0.1299, 0.1295), (6.638, -0.175, 0.1746), (6.545, -0.199, 0.1986), (3.936, -0.199, 0.1986), (3.843, -0.175, 0.1746), (3.767, -0.1299, 0.1295), (3.717, -0.06911, 0.06875), (3.767, -2.99e-07, 0.1833)], [], [(0, 24, 7), (6, 65, 13, 14), (4, 3, 10, 11), (1, 0, 7, 8), (15, 6, 14), (5, 4, 11, 12), (2, 1, 8, 9), (65, 5, 12, 13), (3, 2, 9, 10), (8, 7, 16, 17), (15, 14, 23), (12, 11, 20, 21), (9, 8, 17, 18), (13, 12, 21, 22), (10, 9, 18, 19), (7, 24, 16), (14, 13, 22, 23), (11, 10, 19, 20), (22, 21, 30, 31), (19, 18, 27, 28), (16, 24, 25), (23, 22, 31, 32), (20, 19, 28, 29), (17, 16, 25, 26), (15, 23, 32), (21, 20, 29, 30), (18, 17, 26, 27), (29, 28, 36, 37), (26, 25, 33, 34), (15, 32, 40), (30, 29, 37, 38), (27, 26, 34, 35), (31, 30, 38, 39), (28, 27, 35, 36), (25, 24, 33), (32, 31, 39, 40), (35, 34, 42, 43), (39, 38, 46, 47), (36, 35, 43, 44), (33, 24, 41), (40, 39, 47, 48), (37, 36, 44, 45), (34, 33, 41, 42), (15, 40, 48), (38, 37, 45, 46), (41, 24, 49), (48, 47, 55, 56), (45, 44, 52, 53), (42, 41, 49, 50), (15, 48, 56), (46, 45, 53, 54), (43, 42, 50, 51), (47, 46, 54, 55), (44, 43, 51, 52), (15, 56, 64), (54, 53, 61, 62), (51, 50, 58, 59), (55, 54, 62, 63), (52, 51, 59, 60), (49, 24, 57), (56, 55, 63, 64), (53, 52, 60, 61), (50, 49, 57, 58), (63, 62, 5, 65), (60, 59, 2, 3), (57, 24, 0), (64, 63, 65, 6), (61, 60, 3, 4), (58, 57, 0, 1), (15, 64, 6), (62, 61, 4, 5), (59, 58, 1, 2)])
me_sphere_001.polygons.foreach_set('use_smooth', [True] * 72)
me_sphere_001.use_remesh_preserve_volume = False
me_sphere_001.use_remesh_preserve_attributes = False
me_sphere_001.use_mirror_vertex_groups = False
me_sphere_001.update()
me_sphere_002 = bpy.data.meshes.new('Sphere.002')
me_sphere_002.from_pydata([(-0.09774, 3.155e-07, -3.677), (-0.1837, 3.155e-07, -3.727), (-0.2475, 3.155e-07, -3.803), (-0.2814, 3.155e-07, -3.896), (-0.2814, 5.049e-07, -6.505), (-0.2475, 5.049e-07, -6.598), (-0.09774, 5.049e-07, -6.724), (-0.06911, 0.06911, -3.677), (-0.1299, 0.1299, -3.727), (-0.175, 0.175, -3.803), (-0.199, 0.199, -3.896), (-0.199, 0.199, -6.505), (-0.175, 0.175, -6.598), (-0.1299, 0.1299, -6.674), (-0.06911, 0.06911, -6.724), (-1.206e-07, 5.049e-07, -6.741), (-1.198e-07, 0.09774, -3.677), (-1.156e-07, 0.1837, -3.727), (-1.241e-07, 0.2475, -3.803), (-1.326e-07, 0.2814, -3.896), (-1.241e-07, 0.2814, -6.505), (-1.326e-07, 0.2475, -6.598), (-1.156e-07, 0.1837, -6.674), (-1.198e-07, 0.09774, -6.724), (-1.511e-07, 2.849e-07, -3.66), (0.06911, 0.06911, -3.677), (0.1299, 0.1299, -3.727), (0.175, 0.175, -3.803), (0.199, 0.199, -3.896), (0.199, 0.199, -6.505), (0.175, 0.175, -6.598), (0.1299, 0.1299, -6.674), (0.06911, 0.06911, -6.724), (0.09774, 3.148e-07, -3.677), (0.1837, 3.02e-07, -3.727), (0.2475, 3.275e-07, -3.803), (0.2814, 3.19e-07, -3.896), (0.2814, 5.085e-07, -6.505), (0.2475, 5.085e-07, -6.598), (0.1837, 4.915e-07, -6.674), (0.09774, 5.042e-07, -6.724), (0.06911, -0.06911, -3.677), (0.1299, -0.1299, -3.727), (0.175, -0.175, -3.803), (0.199, -0.199, -3.896), (0.199, -0.199, -6.505), (0.175, -0.175, -6.598), (0.1299, -0.1299, -6.674), (0.06911, -0.06911, -6.724), (-1.198e-07, -0.09774, -3.677), (-1.326e-07, -0.1837, -3.727), (-1.071e-07, -0.2475, -3.803), (-1.241e-07, -0.2814, -3.896), (-1.241e-07, -0.2814, -6.505), (-1.241e-07, -0.2475, -6.598), (-1.326e-07, -0.1837, -6.674), (-1.198e-07, -0.09774, -6.724), (-0.06911, -0.06911, -3.677), (-0.1299, -0.1299, -3.727), (-0.175, -0.175, -3.803), (-0.199, -0.199, -3.896), (-0.199, -0.199, -6.505), (-0.175, -0.175, -6.598), (-0.1299, -0.1299, -6.674), (-0.06911, -0.06911, -6.724), (-0.1837, 5.17e-07, -6.674)], [], [(0, 24, 7), (6, 65, 13, 14), (4, 3, 10, 11), (1, 0, 7, 8), (15, 6, 14), (5, 4, 11, 12), (2, 1, 8, 9), (65, 5, 12, 13), (3, 2, 9, 10), (8, 7, 16, 17), (15, 14, 23), (12, 11, 20, 21), (9, 8, 17, 18), (13, 12, 21, 22), (10, 9, 18, 19), (7, 24, 16), (14, 13, 22, 23), (11, 10, 19, 20), (22, 21, 30, 31), (19, 18, 27, 28), (16, 24, 25), (23, 22, 31, 32), (20, 19, 28, 29), (17, 16, 25, 26), (15, 23, 32), (21, 20, 29, 30), (18, 17, 26, 27), (29, 28, 36, 37), (26, 25, 33, 34), (15, 32, 40), (30, 29, 37, 38), (27, 26, 34, 35), (31, 30, 38, 39), (28, 27, 35, 36), (25, 24, 33), (32, 31, 39, 40), (35, 34, 42, 43), (39, 38, 46, 47), (36, 35, 43, 44), (33, 24, 41), (40, 39, 47, 48), (37, 36, 44, 45), (34, 33, 41, 42), (15, 40, 48), (38, 37, 45, 46), (41, 24, 49), (48, 47, 55, 56), (45, 44, 52, 53), (42, 41, 49, 50), (15, 48, 56), (46, 45, 53, 54), (43, 42, 50, 51), (47, 46, 54, 55), (44, 43, 51, 52), (15, 56, 64), (54, 53, 61, 62), (51, 50, 58, 59), (55, 54, 62, 63), (52, 51, 59, 60), (49, 24, 57), (56, 55, 63, 64), (53, 52, 60, 61), (50, 49, 57, 58), (63, 62, 5, 65), (60, 59, 2, 3), (57, 24, 0), (64, 63, 65, 6), (61, 60, 3, 4), (58, 57, 0, 1), (15, 64, 6), (62, 61, 4, 5), (59, 58, 1, 2)])
me_sphere_002.polygons.foreach_set('use_smooth', [True] * 72)
me_sphere_002.use_remesh_preserve_volume = False
me_sphere_002.use_remesh_preserve_attributes = False
me_sphere_002.use_mirror_vertex_groups = False
me_sphere_002.update()
me_sphere_003 = bpy.data.meshes.new('Sphere.003')
me_sphere_003.from_pydata([(-0.09774, 3.155e-07, -3.677), (-0.1837, 3.155e-07, -3.727), (-0.2475, 3.155e-07, -3.803), (-0.2814, 3.155e-07, -3.896), (-0.2814, 5.049e-07, -6.505), (-0.2475, 5.049e-07, -6.598), (-0.09774, 5.049e-07, -6.724), (-0.06911, 0.06911, -3.677), (-0.1299, 0.1299, -3.727), (-0.175, 0.175, -3.803), (-0.199, 0.199, -3.896), (-0.199, 0.199, -6.505), (-0.175, 0.175, -6.598), (-0.1299, 0.1299, -6.674), (-0.06911, 0.06911, -6.724), (-1.206e-07, 5.049e-07, -6.741), (-1.198e-07, 0.09774, -3.677), (-1.156e-07, 0.1837, -3.727), (-1.241e-07, 0.2475, -3.803), (-1.326e-07, 0.2814, -3.896), (-1.241e-07, 0.2814, -6.505), (-1.326e-07, 0.2475, -6.598), (-1.156e-07, 0.1837, -6.674), (-1.198e-07, 0.09774, -6.724), (-1.511e-07, 2.849e-07, -3.66), (0.06911, 0.06911, -3.677), (0.1299, 0.1299, -3.727), (0.175, 0.175, -3.803), (0.199, 0.199, -3.896), (0.199, 0.199, -6.505), (0.175, 0.175, -6.598), (0.1299, 0.1299, -6.674), (0.06911, 0.06911, -6.724), (0.09774, 3.148e-07, -3.677), (0.1837, 3.02e-07, -3.727), (0.2475, 3.275e-07, -3.803), (0.2814, 3.19e-07, -3.896), (0.2814, 5.085e-07, -6.505), (0.2475, 5.085e-07, -6.598), (0.1837, 4.915e-07, -6.674), (0.09774, 5.042e-07, -6.724), (0.06911, -0.06911, -3.677), (0.1299, -0.1299, -3.727), (0.175, -0.175, -3.803), (0.199, -0.199, -3.896), (0.199, -0.199, -6.505), (0.175, -0.175, -6.598), (0.1299, -0.1299, -6.674), (0.06911, -0.06911, -6.724), (-1.198e-07, -0.09774, -3.677), (-1.326e-07, -0.1837, -3.727), (-1.071e-07, -0.2475, -3.803), (-1.241e-07, -0.2814, -3.896), (-1.241e-07, -0.2814, -6.505), (-1.241e-07, -0.2475, -6.598), (-1.326e-07, -0.1837, -6.674), (-1.198e-07, -0.09774, -6.724), (-0.06911, -0.06911, -3.677), (-0.1299, -0.1299, -3.727), (-0.175, -0.175, -3.803), (-0.199, -0.199, -3.896), (-0.199, -0.199, -6.505), (-0.175, -0.175, -6.598), (-0.1299, -0.1299, -6.674), (-0.06911, -0.06911, -6.724), (-0.1837, 5.17e-07, -6.674)], [], [(0, 24, 7), (6, 65, 13, 14), (4, 3, 10, 11), (1, 0, 7, 8), (15, 6, 14), (5, 4, 11, 12), (2, 1, 8, 9), (65, 5, 12, 13), (3, 2, 9, 10), (8, 7, 16, 17), (15, 14, 23), (12, 11, 20, 21), (9, 8, 17, 18), (13, 12, 21, 22), (10, 9, 18, 19), (7, 24, 16), (14, 13, 22, 23), (11, 10, 19, 20), (22, 21, 30, 31), (19, 18, 27, 28), (16, 24, 25), (23, 22, 31, 32), (20, 19, 28, 29), (17, 16, 25, 26), (15, 23, 32), (21, 20, 29, 30), (18, 17, 26, 27), (29, 28, 36, 37), (26, 25, 33, 34), (15, 32, 40), (30, 29, 37, 38), (27, 26, 34, 35), (31, 30, 38, 39), (28, 27, 35, 36), (25, 24, 33), (32, 31, 39, 40), (35, 34, 42, 43), (39, 38, 46, 47), (36, 35, 43, 44), (33, 24, 41), (40, 39, 47, 48), (37, 36, 44, 45), (34, 33, 41, 42), (15, 40, 48), (38, 37, 45, 46), (41, 24, 49), (48, 47, 55, 56), (45, 44, 52, 53), (42, 41, 49, 50), (15, 48, 56), (46, 45, 53, 54), (43, 42, 50, 51), (47, 46, 54, 55), (44, 43, 51, 52), (15, 56, 64), (54, 53, 61, 62), (51, 50, 58, 59), (55, 54, 62, 63), (52, 51, 59, 60), (49, 24, 57), (56, 55, 63, 64), (53, 52, 60, 61), (50, 49, 57, 58), (63, 62, 5, 65), (60, 59, 2, 3), (57, 24, 0), (64, 63, 65, 6), (61, 60, 3, 4), (58, 57, 0, 1), (15, 64, 6), (62, 61, 4, 5), (59, 58, 1, 2)])
me_sphere_003.polygons.foreach_set('use_smooth', [True] * 72)
me_sphere_003.use_remesh_preserve_volume = False
me_sphere_003.use_remesh_preserve_attributes = False
me_sphere_003.use_mirror_vertex_groups = False
me_sphere_003.update()

# ---- objects
ob_sphere = bpy.data.objects.new('Sphere', me_sphere)
ob_torus = bpy.data.objects.new('Torus', me_torus)
ob_sphere_001 = bpy.data.objects.new('Sphere.001', me_sphere_001)
ob_sphere_002 = bpy.data.objects.new('Sphere.002', me_sphere_002)
ob_sphere_003 = bpy.data.objects.new('Sphere.003', me_sphere_003)

# ---- transforms, parenting, visibility, modifiers, constraints
ob_sphere.location = (-0.2305, 0.0175, 0.02381)
ob_sphere.rotation_euler = (1.571, 7.55e-08, 3.142)
ob_sphere.lineart.crease_threshold = 0.0
ob_torus.location = (-0.2305, 0.0175, 0.02381)
ob_torus.rotation_euler = (-3.142, 1.571, 0.0)
ob_torus.scale = (2.921, 2.921, 2.921)
ob_torus.lineart.crease_threshold = 0.0
ob_sphere_001.location = (-0.2305, 0.0175, 0.02381)
ob_sphere_001.rotation_euler = (1.571, -7.55e-08, 1.192e-07)
ob_sphere_001.lineart.crease_threshold = 0.0
ob_sphere_002.location = (-0.2305, 0.0175, 0.02381)
ob_sphere_002.rotation_euler = (3.142, 7.55e-08, 3.142)
ob_sphere_002.lineart.crease_threshold = 0.0
ob_sphere_003.location = (-0.2305, 0.0175, 0.02381)
ob_sphere_003.rotation_euler = (7.55e-08, 7.55e-08, 3.142)
ob_sphere_003.lineart.crease_threshold = 0.0

# ---- collection membership
col_collection_1.objects.link(ob_sphere)
col_collection_1.objects.link(ob_torus)
col_collection_1.objects.link(ob_sphere_001)
col_collection_1.objects.link(ob_sphere_002)
col_collection_1.objects.link(ob_sphere_003)

# ---- scene / render settings (as saved in the file)
scene.frame_start = 1; scene.frame_end = 250; scene.frame_set(1)
scene.render.engine = 'BLENDER_EEVEE_NEXT'
scene.render.resolution_percentage = 50
scene.render.dither_intensity = 0.0
scene.cycles.use_denoising = False
scene.cycles.samples = 10
scene.cycles.sampling_pattern = 'TABULATED_SOBOL'
scene.cycles.light_sampling_threshold = 0.0
scene.cycles.use_adaptive_sampling = False
scene.cycles.use_light_tree = False
scene.cycles.blur_glossy = 0.0
scene.cycles.pixel_filter_type = 'GAUSSIAN'
scene.cycles.sample_clamp_indirect = 0.0
scene.view_settings.view_transform = 'Standard'
bpy.context.view_layer.update()

# ---- added for rendering (the .blend has no active camera and no usable light): camera, sun
cam_auto = bpy.data.cameras.new('AutoCamera')
cam_auto.lens = 50.0
cam_auto.sensor_width = 36.0
cam_auto.clip_end = 1000.0
ob_auto_camera = bpy.data.objects.new('AutoCamera', cam_auto)
scene.collection.objects.link(ob_auto_camera)
ob_auto_camera.location = (17.4695, -21.2187, 14.1778)
ob_auto_camera.rotation_euler = (1.09748, -7.21219e-08, 0.694738)
scene.camera = ob_auto_camera
light_auto_sun = bpy.data.lights.new('AutoSun', 'SUN')
light_auto_sun.energy = 3.0
light_auto_sun.angle = 0.0523599
ob_auto_sun = bpy.data.objects.new('AutoSun', light_auto_sun)
scene.collection.objects.link(ob_auto_sun)
ob_auto_sun.rotation_euler = (0.872665, 0.174533, 0.523599)
bpy.context.view_layer.update()
